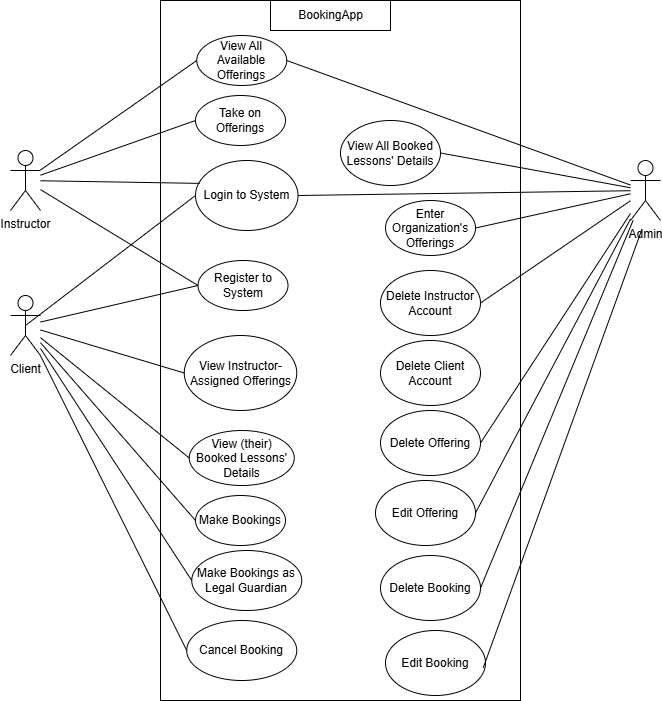

The diagram above was exported from draw.io. Its source (the exported page's mxGraphModel, read from the mxfile embedded in the PNG):
<mxGraphModel dx="954" dy="558" grid="1" gridSize="10" guides="1" tooltips="1" connect="1" arrows="1" fold="1" page="1" pageScale="1" pageWidth="850" pageHeight="1100" math="0" shadow="0">
  <root>
    <mxCell id="0" />
    <mxCell id="1" parent="0" />
    <mxCell id="NJYt_cSEDjtvAGryxD8u-1" value="" style="rounded=0;whiteSpace=wrap;html=1;" parent="1" vertex="1">
      <mxGeometry x="260" y="70" width="360" height="700" as="geometry" />
    </mxCell>
    <mxCell id="NJYt_cSEDjtvAGryxD8u-3" value="" style="rounded=0;whiteSpace=wrap;html=1;" parent="1" vertex="1">
      <mxGeometry x="370" y="70" width="120" height="30" as="geometry" />
    </mxCell>
    <mxCell id="NJYt_cSEDjtvAGryxD8u-4" value="BookingApp" style="text;html=1;align=center;verticalAlign=middle;whiteSpace=wrap;rounded=0;" parent="1" vertex="1">
      <mxGeometry x="392.5" y="70" width="75" height="30" as="geometry" />
    </mxCell>
    <mxCell id="NJYt_cSEDjtvAGryxD8u-7" style="edgeStyle=orthogonalEdgeStyle;rounded=0;orthogonalLoop=1;jettySize=auto;html=1;exitX=0.5;exitY=1;exitDx=0;exitDy=0;" parent="1" source="NJYt_cSEDjtvAGryxD8u-3" target="NJYt_cSEDjtvAGryxD8u-3" edge="1">
      <mxGeometry relative="1" as="geometry" />
    </mxCell>
    <mxCell id="NJYt_cSEDjtvAGryxD8u-8" value="Instructor" style="shape=umlActor;verticalLabelPosition=bottom;verticalAlign=top;html=1;outlineConnect=0;" parent="1" vertex="1">
      <mxGeometry x="110" y="220" width="30" height="60" as="geometry" />
    </mxCell>
    <mxCell id="NJYt_cSEDjtvAGryxD8u-15" value="Client" style="shape=umlActor;verticalLabelPosition=bottom;verticalAlign=top;html=1;outlineConnect=0;" parent="1" vertex="1">
      <mxGeometry x="110" y="365" width="30" height="60" as="geometry" />
    </mxCell>
    <mxCell id="NJYt_cSEDjtvAGryxD8u-16" value="Admin" style="shape=umlActor;verticalLabelPosition=bottom;verticalAlign=top;html=1;outlineConnect=0;" parent="1" vertex="1">
      <mxGeometry x="730" y="230" width="30" height="60" as="geometry" />
    </mxCell>
    <mxCell id="NJYt_cSEDjtvAGryxD8u-17" value="Register to System" style="ellipse;whiteSpace=wrap;html=1;" parent="1" vertex="1">
      <mxGeometry x="297.5" y="330" width="90" height="50" as="geometry" />
    </mxCell>
    <mxCell id="NJYt_cSEDjtvAGryxD8u-20" value="" style="endArrow=none;html=1;rounded=0;entryX=0;entryY=0.5;entryDx=0;entryDy=0;" parent="1" source="NJYt_cSEDjtvAGryxD8u-8" target="NJYt_cSEDjtvAGryxD8u-17" edge="1">
      <mxGeometry width="50" height="50" relative="1" as="geometry">
        <mxPoint x="390" y="480" as="sourcePoint" />
        <mxPoint x="440" y="430" as="targetPoint" />
      </mxGeometry>
    </mxCell>
    <mxCell id="NJYt_cSEDjtvAGryxD8u-21" value="" style="endArrow=none;html=1;rounded=0;entryX=0;entryY=0.5;entryDx=0;entryDy=0;" parent="1" source="NJYt_cSEDjtvAGryxD8u-15" target="NJYt_cSEDjtvAGryxD8u-17" edge="1">
      <mxGeometry width="50" height="50" relative="1" as="geometry">
        <mxPoint x="140" y="368.7050359712231" as="sourcePoint" />
        <mxPoint x="440" y="430" as="targetPoint" />
      </mxGeometry>
    </mxCell>
    <mxCell id="NJYt_cSEDjtvAGryxD8u-22" value="Take on Offerings" style="ellipse;whiteSpace=wrap;html=1;" parent="1" vertex="1">
      <mxGeometry x="295" y="165" width="90" height="50" as="geometry" />
    </mxCell>
    <mxCell id="NJYt_cSEDjtvAGryxD8u-23" value="" style="endArrow=none;html=1;rounded=0;entryX=0;entryY=0.5;entryDx=0;entryDy=0;" parent="1" source="NJYt_cSEDjtvAGryxD8u-8" target="NJYt_cSEDjtvAGryxD8u-22" edge="1">
      <mxGeometry width="50" height="50" relative="1" as="geometry">
        <mxPoint x="390" y="390" as="sourcePoint" />
        <mxPoint x="440" y="340" as="targetPoint" />
      </mxGeometry>
    </mxCell>
    <mxCell id="NJYt_cSEDjtvAGryxD8u-25" value="View All Available Offerings" style="ellipse;whiteSpace=wrap;html=1;" parent="1" vertex="1">
      <mxGeometry x="296.25" y="105" width="90" height="50" as="geometry" />
    </mxCell>
    <mxCell id="NJYt_cSEDjtvAGryxD8u-26" value="" style="endArrow=none;html=1;rounded=0;entryX=0;entryY=0.5;entryDx=0;entryDy=0;" parent="1" source="NJYt_cSEDjtvAGryxD8u-8" target="NJYt_cSEDjtvAGryxD8u-25" edge="1">
      <mxGeometry width="50" height="50" relative="1" as="geometry">
        <mxPoint x="140" y="135" as="sourcePoint" />
        <mxPoint x="440" y="250" as="targetPoint" />
      </mxGeometry>
    </mxCell>
    <mxCell id="NJYt_cSEDjtvAGryxD8u-27" value="View Instructor-Assigned Offerings" style="ellipse;whiteSpace=wrap;html=1;" parent="1" vertex="1">
      <mxGeometry x="283.75" y="405" width="112.5" height="75" as="geometry" />
    </mxCell>
    <mxCell id="NJYt_cSEDjtvAGryxD8u-28" value="" style="endArrow=none;html=1;rounded=0;entryX=0;entryY=0.5;entryDx=0;entryDy=0;" parent="1" source="NJYt_cSEDjtvAGryxD8u-15" target="NJYt_cSEDjtvAGryxD8u-27" edge="1">
      <mxGeometry width="50" height="50" relative="1" as="geometry">
        <mxPoint x="390" y="300" as="sourcePoint" />
        <mxPoint x="440" y="250" as="targetPoint" />
      </mxGeometry>
    </mxCell>
    <mxCell id="NJYt_cSEDjtvAGryxD8u-29" value="View (their) Booked Lessons' Details" style="ellipse;whiteSpace=wrap;html=1;" parent="1" vertex="1">
      <mxGeometry x="288.75" y="500" width="105" height="55" as="geometry" />
    </mxCell>
    <mxCell id="NJYt_cSEDjtvAGryxD8u-30" value="" style="endArrow=none;html=1;rounded=0;entryX=0;entryY=0.5;entryDx=0;entryDy=0;" parent="1" source="NJYt_cSEDjtvAGryxD8u-15" target="NJYt_cSEDjtvAGryxD8u-29" edge="1">
      <mxGeometry width="50" height="50" relative="1" as="geometry">
        <mxPoint x="390" y="300" as="sourcePoint" />
        <mxPoint x="440" y="250" as="targetPoint" />
      </mxGeometry>
    </mxCell>
    <mxCell id="NJYt_cSEDjtvAGryxD8u-32" value="Make Bookings" style="ellipse;whiteSpace=wrap;html=1;" parent="1" vertex="1">
      <mxGeometry x="295" y="565" width="90" height="50" as="geometry" />
    </mxCell>
    <mxCell id="NJYt_cSEDjtvAGryxD8u-33" value="Make Bookings as Legal Guardian" style="ellipse;whiteSpace=wrap;html=1;" parent="1" vertex="1">
      <mxGeometry x="291.25" y="620" width="110" height="60" as="geometry" />
    </mxCell>
    <mxCell id="NJYt_cSEDjtvAGryxD8u-34" value="" style="endArrow=none;html=1;rounded=0;entryX=0;entryY=0.5;entryDx=0;entryDy=0;" parent="1" source="NJYt_cSEDjtvAGryxD8u-15" target="NJYt_cSEDjtvAGryxD8u-32" edge="1">
      <mxGeometry width="50" height="50" relative="1" as="geometry">
        <mxPoint x="140" y="375.07042253521126" as="sourcePoint" />
        <mxPoint x="440" y="490" as="targetPoint" />
      </mxGeometry>
    </mxCell>
    <mxCell id="NJYt_cSEDjtvAGryxD8u-35" value="" style="endArrow=none;html=1;rounded=0;entryX=0;entryY=0.5;entryDx=0;entryDy=0;" parent="1" source="NJYt_cSEDjtvAGryxD8u-15" target="NJYt_cSEDjtvAGryxD8u-33" edge="1">
      <mxGeometry width="50" height="50" relative="1" as="geometry">
        <mxPoint x="140" y="381.64179104477614" as="sourcePoint" />
        <mxPoint x="440" y="490" as="targetPoint" />
      </mxGeometry>
    </mxCell>
    <mxCell id="NJYt_cSEDjtvAGryxD8u-36" value="" style="endArrow=none;html=1;rounded=0;exitX=1;exitY=0.5;exitDx=0;exitDy=0;" parent="1" source="NJYt_cSEDjtvAGryxD8u-25" target="NJYt_cSEDjtvAGryxD8u-16" edge="1">
      <mxGeometry width="50" height="50" relative="1" as="geometry">
        <mxPoint x="390" y="240" as="sourcePoint" />
        <mxPoint x="440" y="190" as="targetPoint" />
      </mxGeometry>
    </mxCell>
    <mxCell id="NJYt_cSEDjtvAGryxD8u-37" value="Enter Organization's Offerings" style="ellipse;whiteSpace=wrap;html=1;" parent="1" vertex="1">
      <mxGeometry x="485" y="270" width="90" height="55" as="geometry" />
    </mxCell>
    <mxCell id="NJYt_cSEDjtvAGryxD8u-38" value="Delete Instructor Account" style="ellipse;whiteSpace=wrap;html=1;" parent="1" vertex="1">
      <mxGeometry x="480" y="340" width="100" height="65" as="geometry" />
    </mxCell>
    <mxCell id="NJYt_cSEDjtvAGryxD8u-39" value="View All Booked Lessons' Details" style="ellipse;whiteSpace=wrap;html=1;" parent="1" vertex="1">
      <mxGeometry x="440" y="190" width="100" height="65" as="geometry" />
    </mxCell>
    <mxCell id="NJYt_cSEDjtvAGryxD8u-40" value="" style="endArrow=none;html=1;rounded=0;entryX=1;entryY=0.5;entryDx=0;entryDy=0;" parent="1" source="NJYt_cSEDjtvAGryxD8u-16" target="NJYt_cSEDjtvAGryxD8u-39" edge="1">
      <mxGeometry width="50" height="50" relative="1" as="geometry">
        <mxPoint x="390" y="280" as="sourcePoint" />
        <mxPoint x="440" y="230" as="targetPoint" />
      </mxGeometry>
    </mxCell>
    <mxCell id="AEjOl8XH6c3BlYWR8jCu-1" value="" style="endArrow=none;html=1;rounded=0;exitX=1;exitY=0.5;exitDx=0;exitDy=0;" parent="1" source="NJYt_cSEDjtvAGryxD8u-37" target="NJYt_cSEDjtvAGryxD8u-16" edge="1">
      <mxGeometry width="50" height="50" relative="1" as="geometry">
        <mxPoint x="370" y="270" as="sourcePoint" />
        <mxPoint x="420" y="220" as="targetPoint" />
      </mxGeometry>
    </mxCell>
    <mxCell id="AEjOl8XH6c3BlYWR8jCu-2" value="" style="endArrow=none;html=1;rounded=0;exitX=1;exitY=0.5;exitDx=0;exitDy=0;" parent="1" source="NJYt_cSEDjtvAGryxD8u-38" target="NJYt_cSEDjtvAGryxD8u-16" edge="1">
      <mxGeometry width="50" height="50" relative="1" as="geometry">
        <mxPoint x="370" y="270" as="sourcePoint" />
        <mxPoint x="420" y="220" as="targetPoint" />
      </mxGeometry>
    </mxCell>
    <mxCell id="QuV7ogbP-YhtBV3hdmDa-1" value="Login to System" style="ellipse;whiteSpace=wrap;html=1;" parent="1" vertex="1">
      <mxGeometry x="295" y="230" width="102.5" height="70" as="geometry" />
    </mxCell>
    <mxCell id="QuV7ogbP-YhtBV3hdmDa-2" value="" style="endArrow=none;html=1;rounded=0;entryX=0;entryY=0.5;entryDx=0;entryDy=0;exitX=0.5;exitY=0.5;exitDx=0;exitDy=0;exitPerimeter=0;" parent="1" source="NJYt_cSEDjtvAGryxD8u-15" target="QuV7ogbP-YhtBV3hdmDa-1" edge="1">
      <mxGeometry width="50" height="50" relative="1" as="geometry">
        <mxPoint x="150" y="413" as="sourcePoint" />
        <mxPoint x="296" y="488" as="targetPoint" />
      </mxGeometry>
    </mxCell>
    <mxCell id="QuV7ogbP-YhtBV3hdmDa-3" value="" style="endArrow=none;html=1;rounded=0;entryX=0.042;entryY=0.327;entryDx=0;entryDy=0;entryPerimeter=0;" parent="1" source="NJYt_cSEDjtvAGryxD8u-8" target="QuV7ogbP-YhtBV3hdmDa-1" edge="1">
      <mxGeometry width="50" height="50" relative="1" as="geometry">
        <mxPoint x="135" y="405" as="sourcePoint" />
        <mxPoint x="300" y="400" as="targetPoint" />
      </mxGeometry>
    </mxCell>
    <mxCell id="QuV7ogbP-YhtBV3hdmDa-4" value="" style="endArrow=none;html=1;rounded=0;exitX=1;exitY=0.5;exitDx=0;exitDy=0;" parent="1" source="QuV7ogbP-YhtBV3hdmDa-1" target="NJYt_cSEDjtvAGryxD8u-16" edge="1">
      <mxGeometry width="50" height="50" relative="1" as="geometry">
        <mxPoint x="590" y="343" as="sourcePoint" />
        <mxPoint x="730" y="196" as="targetPoint" />
      </mxGeometry>
    </mxCell>
    <mxCell id="0wgOmWiIg92bYx2uxw98-1" value="Delete Offering" style="ellipse;whiteSpace=wrap;html=1;" parent="1" vertex="1">
      <mxGeometry x="480" y="480" width="100" height="65" as="geometry" />
    </mxCell>
    <mxCell id="0wgOmWiIg92bYx2uxw98-2" value="Delete Booking" style="ellipse;whiteSpace=wrap;html=1;" parent="1" vertex="1">
      <mxGeometry x="480" y="625" width="100" height="65" as="geometry" />
    </mxCell>
    <mxCell id="0wgOmWiIg92bYx2uxw98-3" value="" style="endArrow=none;html=1;rounded=0;exitX=1;exitY=0.5;exitDx=0;exitDy=0;" parent="1" source="0wgOmWiIg92bYx2uxw98-1" target="NJYt_cSEDjtvAGryxD8u-16" edge="1">
      <mxGeometry width="50" height="50" relative="1" as="geometry">
        <mxPoint x="590" y="383" as="sourcePoint" />
        <mxPoint x="730" y="200" as="targetPoint" />
      </mxGeometry>
    </mxCell>
    <mxCell id="0wgOmWiIg92bYx2uxw98-4" value="" style="endArrow=none;html=1;rounded=0;exitX=1;exitY=0.5;exitDx=0;exitDy=0;" parent="1" source="0wgOmWiIg92bYx2uxw98-2" target="NJYt_cSEDjtvAGryxD8u-16" edge="1">
      <mxGeometry width="50" height="50" relative="1" as="geometry">
        <mxPoint x="595" y="463" as="sourcePoint" />
        <mxPoint x="740" y="210" as="targetPoint" />
      </mxGeometry>
    </mxCell>
    <mxCell id="0wgOmWiIg92bYx2uxw98-8" value="Cancel Booking" style="ellipse;whiteSpace=wrap;html=1;" parent="1" vertex="1">
      <mxGeometry x="286.25" y="690" width="110" height="60" as="geometry" />
    </mxCell>
    <mxCell id="0wgOmWiIg92bYx2uxw98-9" value="" style="endArrow=none;html=1;rounded=0;entryX=0;entryY=0.5;entryDx=0;entryDy=0;" parent="1" source="NJYt_cSEDjtvAGryxD8u-15" target="0wgOmWiIg92bYx2uxw98-8" edge="1">
      <mxGeometry width="50" height="50" relative="1" as="geometry">
        <mxPoint x="150" y="428" as="sourcePoint" />
        <mxPoint x="301" y="660" as="targetPoint" />
      </mxGeometry>
    </mxCell>
    <mxCell id="0wgOmWiIg92bYx2uxw98-10" value="Edit Offering" style="ellipse;whiteSpace=wrap;html=1;" parent="1" vertex="1">
      <mxGeometry x="475" y="550" width="100" height="65" as="geometry" />
    </mxCell>
    <mxCell id="0wgOmWiIg92bYx2uxw98-11" value="Edit Booking" style="ellipse;whiteSpace=wrap;html=1;" parent="1" vertex="1">
      <mxGeometry x="485" y="700" width="100" height="65" as="geometry" />
    </mxCell>
    <mxCell id="0wgOmWiIg92bYx2uxw98-12" value="" style="endArrow=none;html=1;rounded=0;exitX=0.977;exitY=0.575;exitDx=0;exitDy=0;exitPerimeter=0;" parent="1" source="0wgOmWiIg92bYx2uxw98-11" edge="1">
      <mxGeometry width="50" height="50" relative="1" as="geometry">
        <mxPoint x="595" y="613" as="sourcePoint" />
        <mxPoint x="741" y="300" as="targetPoint" />
      </mxGeometry>
    </mxCell>
    <mxCell id="0wgOmWiIg92bYx2uxw98-13" value="" style="endArrow=none;html=1;rounded=0;exitX=1;exitY=0.5;exitDx=0;exitDy=0;" parent="1" source="0wgOmWiIg92bYx2uxw98-10" target="NJYt_cSEDjtvAGryxD8u-16" edge="1">
      <mxGeometry width="50" height="50" relative="1" as="geometry">
        <mxPoint x="595" y="463" as="sourcePoint" />
        <mxPoint x="740" y="288" as="targetPoint" />
      </mxGeometry>
    </mxCell>
    <mxCell id="revF8KvRDZuNtc6vd7Nt-1" value="Delete Client Account" style="ellipse;whiteSpace=wrap;html=1;" parent="1" vertex="1">
      <mxGeometry x="480" y="410" width="100" height="65" as="geometry" />
    </mxCell>
  </root>
</mxGraphModel>